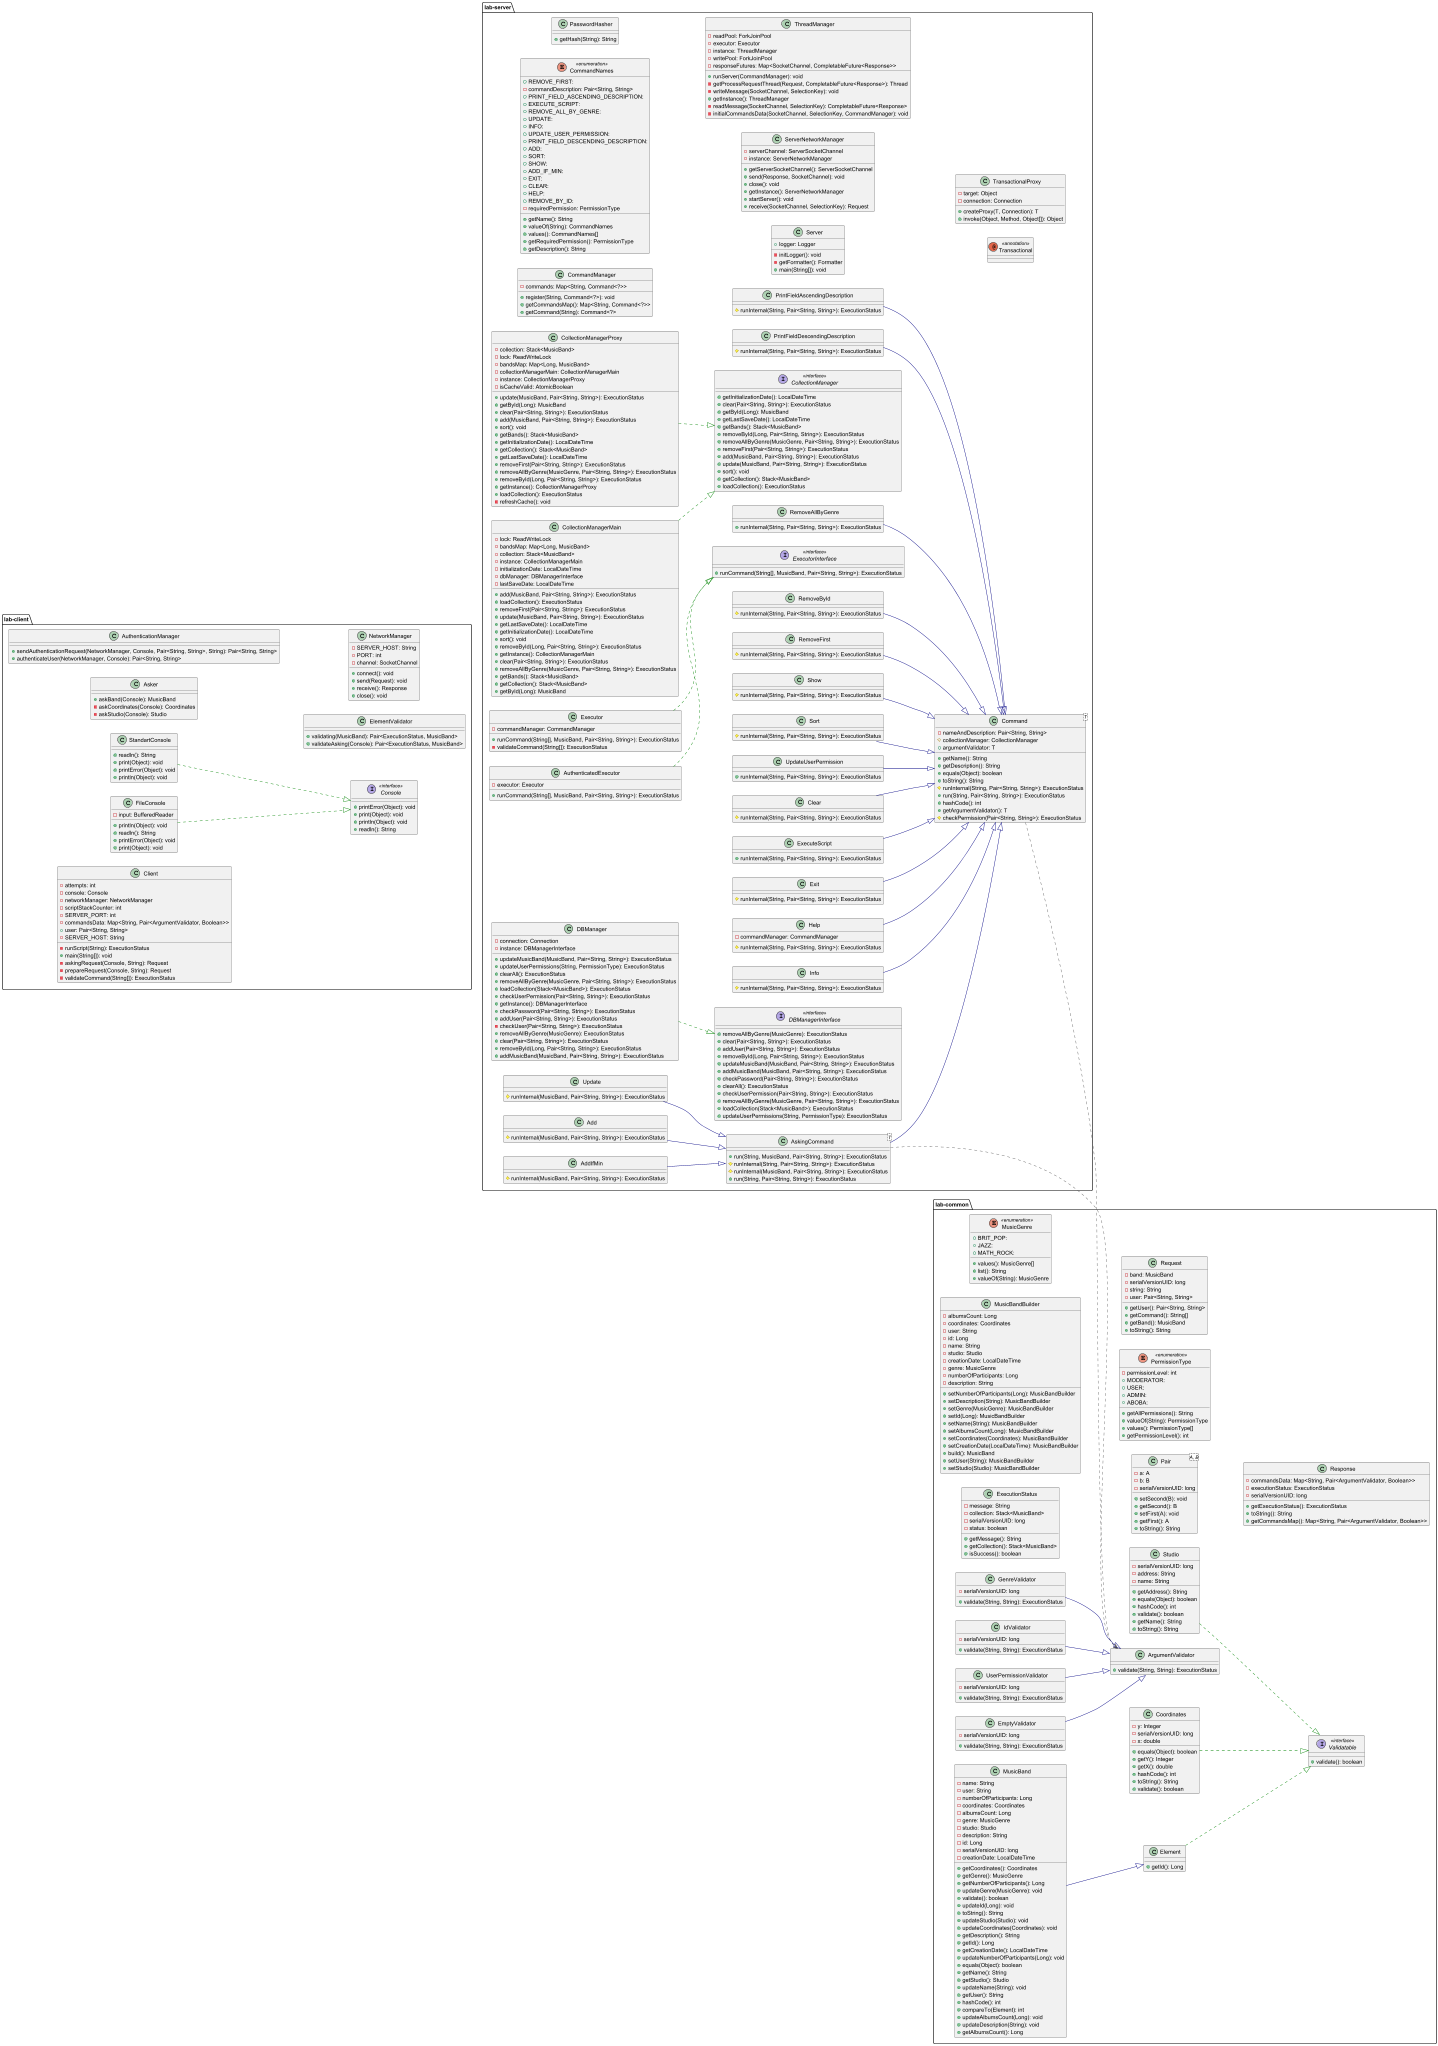

The diagram above was rendered by PlantUML. Its source (embedded in the PNG):
@startuml
left to right direction

package lab-client {
    class Asker {
      + askBand(Console): MusicBand
      - askCoordinates(Console): Coordinates
      - askStudio(Console): Studio
    }
    class AuthenticationManager {
      + sendAuthenticationRequest(NetworkManager, Console, Pair<String, String>, String): Pair<String, String>
      + authenticateUser(NetworkManager, Console): Pair<String, String>
    }
    class Client {
      - attempts: int
      - console: Console
      - networkManager: NetworkManager
      - scriptStackCounter: int
      - SERVER_PORT: int
      - commandsData: Map<String, Pair<ArgumentValidator, Boolean>>
      + user: Pair<String, String>
      - SERVER_HOST: String
      - runScript(String): ExecutionStatus
      + main(String[]): void
      - askingRequest(Console, String): Request
      - prepareRequest(Console, String): Request
      - validateCommand(String[]): ExecutionStatus
    }
    interface Console << interface >> {
      + printError(Object): void
      + print(Object): void
      + println(Object): void
      + readln(): String
    }
    class ElementValidator {
      + validating(MusicBand): Pair<ExecutionStatus, MusicBand>
      + validateAsking(Console): Pair<ExecutionStatus, MusicBand>
    }
    class FileConsole {
      - input: BufferedReader
      + println(Object): void
      + readln(): String
      + printError(Object): void
      + print(Object): void
    }
    class NetworkManager {
      - SERVER_HOST: String
      - PORT: int
      - channel: SocketChannel
      + connect(): void
      + send(Request): void
      + receive(): Response
      + close(): void
    }
    class StandartConsole {
      + readln(): String
      + print(Object): void
      + printError(Object): void
      + println(Object): void
    }
}

package lab-common {
    class ArgumentValidator {
      + validate(String, String): ExecutionStatus
    }
    class Coordinates {
      - y: Integer
      - serialVersionUID: long
      - x: double
      + equals(Object): boolean
      + getY(): Integer
      + getX(): double
      + hashCode(): int
      + toString(): String
      + validate(): boolean
    }
    class Element {
      + getId(): Long
    }
    class EmptyValidator {
      - serialVersionUID: long
      + validate(String, String): ExecutionStatus
    }
    class ExecutionStatus {
      - message: String
      - collection: Stack<MusicBand>
      - serialVersionUID: long
      - status: boolean
      + getMessage(): String
      + getCollection(): Stack<MusicBand>
      + isSuccess(): boolean
    }
    class GenreValidator {
      - serialVersionUID: long
      + validate(String, String): ExecutionStatus
    }
    class IdValidator {
      - serialVersionUID: long
      + validate(String, String): ExecutionStatus
    }
    class MusicBand {
      - name: String
      - user: String
      - numberOfParticipants: Long
      - coordinates: Coordinates
      - albumsCount: Long
      - genre: MusicGenre
      - studio: Studio
      - description: String
      - id: Long
      - serialVersionUID: long
      - creationDate: LocalDateTime
      + getCoordinates(): Coordinates
      + getGenre(): MusicGenre
      + getNumberOfParticipants(): Long
      + updateGenre(MusicGenre): void
      + validate(): boolean
      + updateId(Long): void
      + toString(): String
      + updateStudio(Studio): void
      + updateCoordinates(Coordinates): void
      + getDescription(): String
      + getId(): Long
      + getCreationDate(): LocalDateTime
      + updateNumberOfParticipants(Long): void
      + equals(Object): boolean
      + getName(): String
      + getStudio(): Studio
      + updateName(String): void
      + getUser(): String
      + hashCode(): int
      + compareTo(Element): int
      + updateAlbumsCount(Long): void
      + updateDescription(String): void
      + getAlbumsCount(): Long
    }
    class MusicBandBuilder {
      - albumsCount: Long
      - coordinates: Coordinates
      - user: String
      - id: Long
      - name: String
      - studio: Studio
      - creationDate: LocalDateTime
      - genre: MusicGenre
      - numberOfParticipants: Long
      - description: String
      + setNumberOfParticipants(Long): MusicBandBuilder
      + setDescription(String): MusicBandBuilder
      + setGenre(MusicGenre): MusicBandBuilder
      + setId(Long): MusicBandBuilder
      + setName(String): MusicBandBuilder
      + setAlbumsCount(Long): MusicBandBuilder
      + setCoordinates(Coordinates): MusicBandBuilder
      + setCreationDate(LocalDateTime): MusicBandBuilder
      + build(): MusicBand
      + setUser(String): MusicBandBuilder
      + setStudio(Studio): MusicBandBuilder
    }
    enum MusicGenre << enumeration >> {
      + BRIT_POP: 
      + JAZZ: 
      + MATH_ROCK: 
      + values(): MusicGenre[]
      + list(): String
      + valueOf(String): MusicGenre
    }
    class Pair<A, B> {
      - a: A
      - b: B
      - serialVersionUID: long
      + setSecond(B): void
      + getSecond(): B
      + setFirst(A): void
      + getFirst(): A
      + toString(): String
    }
    enum PermissionType << enumeration >> {
      - permissionLevel: int
      + MODERATOR: 
      + USER: 
      + ADMIN: 
      + ABOBA: 
      + getAllPermissions(): String
      + valueOf(String): PermissionType
      + values(): PermissionType[]
      + getPermissionLevel(): int
    }
    class Request {
      - band: MusicBand
      - serialVersionUID: long
      - string: String
      - user: Pair<String, String>
      + getUser(): Pair<String, String>
      + getCommand(): String[]
      + getBand(): MusicBand
      + toString(): String
    }
    class Response {
      - commandsData: Map<String, Pair<ArgumentValidator, Boolean>>
      - executionStatus: ExecutionStatus
      - serialVersionUID: long
      + getExecutionStatus(): ExecutionStatus
      + toString(): String
      + getCommandsMap(): Map<String, Pair<ArgumentValidator, Boolean>>
    }
    class Studio {
      - serialVersionUID: long
      - address: String
      - name: String
      + getAddress(): String
      + equals(Object): boolean
      + hashCode(): int
      + validate(): boolean
      + getName(): String
      + toString(): String
    }
    class UserPermissionValidator {
      - serialVersionUID: long
      + validate(String, String): ExecutionStatus
    }
    interface Validatable << interface >> {
      + validate(): boolean
    }
}

package lab-server {
    class Add {
      # runInternal(MusicBand, Pair<String, String>): ExecutionStatus
    }
    class AddIfMin {
      # runInternal(MusicBand, Pair<String, String>): ExecutionStatus
    }
    class AskingCommand<T> {
      + run(String, MusicBand, Pair<String, String>): ExecutionStatus
      # runInternal(String, Pair<String, String>): ExecutionStatus
      # runInternal(MusicBand, Pair<String, String>): ExecutionStatus
      + run(String, Pair<String, String>): ExecutionStatus
    }
    class AuthenticatedExecutor {
      - executor: Executor
      + runCommand(String[], MusicBand, Pair<String, String>): ExecutionStatus
    }
    class Clear {
      # runInternal(String, Pair<String, String>): ExecutionStatus
    }
    interface CollectionManager << interface >> {
      + getInitializationDate(): LocalDateTime
      + clear(Pair<String, String>): ExecutionStatus
      + getById(Long): MusicBand
      + getLastSaveDate(): LocalDateTime
      + getBands(): Stack<MusicBand>
      + removeById(Long, Pair<String, String>): ExecutionStatus
      + removeAllByGenre(MusicGenre, Pair<String, String>): ExecutionStatus
      + removeFirst(Pair<String, String>): ExecutionStatus
      + add(MusicBand, Pair<String, String>): ExecutionStatus
      + update(MusicBand, Pair<String, String>): ExecutionStatus
      + sort(): void
      + getCollection(): Stack<MusicBand>
      + loadCollection(): ExecutionStatus
    }
    class CollectionManagerMain {
      - lock: ReadWriteLock
      - bandsMap: Map<Long, MusicBand>
      - collection: Stack<MusicBand>
      - instance: CollectionManagerMain
      - initializationDate: LocalDateTime
      - dbManager: DBManagerInterface
      - lastSaveDate: LocalDateTime
      + add(MusicBand, Pair<String, String>): ExecutionStatus
      + loadCollection(): ExecutionStatus
      + removeFirst(Pair<String, String>): ExecutionStatus
      + update(MusicBand, Pair<String, String>): ExecutionStatus
      + getLastSaveDate(): LocalDateTime
      + getInitializationDate(): LocalDateTime
      + sort(): void
      + removeById(Long, Pair<String, String>): ExecutionStatus
      + getInstance(): CollectionManagerMain
      + clear(Pair<String, String>): ExecutionStatus
      + removeAllByGenre(MusicGenre, Pair<String, String>): ExecutionStatus
      + getBands(): Stack<MusicBand>
      + getCollection(): Stack<MusicBand>
      + getById(Long): MusicBand
    }
    class CollectionManagerProxy {
      - collection: Stack<MusicBand>
      - lock: ReadWriteLock
      - bandsMap: Map<Long, MusicBand>
      - collectionManagerMain: CollectionManagerMain
      - instance: CollectionManagerProxy
      - isCacheValid: AtomicBoolean
      + update(MusicBand, Pair<String, String>): ExecutionStatus
      + getById(Long): MusicBand
      + clear(Pair<String, String>): ExecutionStatus
      + add(MusicBand, Pair<String, String>): ExecutionStatus
      + sort(): void
      + getBands(): Stack<MusicBand>
      + getInitializationDate(): LocalDateTime
      + getCollection(): Stack<MusicBand>
      + getLastSaveDate(): LocalDateTime
      + removeFirst(Pair<String, String>): ExecutionStatus
      + removeAllByGenre(MusicGenre, Pair<String, String>): ExecutionStatus
      + removeById(Long, Pair<String, String>): ExecutionStatus
      + getInstance(): CollectionManagerProxy
      + loadCollection(): ExecutionStatus
      - refreshCache(): void
    }
    class Command<T> {
      - nameAndDescription: Pair<String, String>
      # collectionManager: CollectionManager
      + argumentValidator: T
      + getName(): String
      + getDescription(): String
      + equals(Object): boolean
      + toString(): String
      # runInternal(String, Pair<String, String>): ExecutionStatus
      + run(String, Pair<String, String>): ExecutionStatus
      + hashCode(): int
      + getArgumentValidator(): T
      # checkPermission(Pair<String, String>): ExecutionStatus
    }
    class CommandManager {
      - commands: Map<String, Command<?>>
      + register(String, Command<?>): void
      + getCommandsMap(): Map<String, Command<?>>
      + getCommand(String): Command<?>
    }
    enum CommandNames << enumeration >> {
      + REMOVE_FIRST:
      - commandDescription: Pair<String, String>
      + PRINT_FIELD_ASCENDING_DESCRIPTION:
      + EXECUTE_SCRIPT:
      + REMOVE_ALL_BY_GENRE:
      + UPDATE:
      + INFO:
      + UPDATE_USER_PERMISSION:
      + PRINT_FIELD_DESCENDING_DESCRIPTION:
      + ADD:
      + SORT:
      + SHOW:
      + ADD_IF_MIN:
      + EXIT:
      + CLEAR:
      + HELP:
      + REMOVE_BY_ID:
      - requiredPermission: PermissionType
      + getName(): String
      + valueOf(String): CommandNames
      + values(): CommandNames[]
      + getRequiredPermission(): PermissionType
      + getDescription(): String
    }
    class DBManager {
      - connection: Connection
      - instance: DBManagerInterface
      + updateMusicBand(MusicBand, Pair<String, String>): ExecutionStatus
      + updateUserPermissions(String, PermissionType): ExecutionStatus
      + clearAll(): ExecutionStatus
      + removeAllByGenre(MusicGenre, Pair<String, String>): ExecutionStatus
      + loadCollection(Stack<MusicBand>): ExecutionStatus
      + checkUserPermission(Pair<String, String>): ExecutionStatus
      + getInstance(): DBManagerInterface
      + checkPassword(Pair<String, String>): ExecutionStatus
      + addUser(Pair<String, String>): ExecutionStatus
      - checkUser(Pair<String, String>): ExecutionStatus
      + removeAllByGenre(MusicGenre): ExecutionStatus
      + clear(Pair<String, String>): ExecutionStatus
      + removeById(Long, Pair<String, String>): ExecutionStatus
      + addMusicBand(MusicBand, Pair<String, String>): ExecutionStatus
    }
    interface DBManagerInterface << interface >> {
      + removeAllByGenre(MusicGenre): ExecutionStatus
      + clear(Pair<String, String>): ExecutionStatus
      + addUser(Pair<String, String>): ExecutionStatus
      + removeById(Long, Pair<String, String>): ExecutionStatus
      + updateMusicBand(MusicBand, Pair<String, String>): ExecutionStatus
      + addMusicBand(MusicBand, Pair<String, String>): ExecutionStatus
      + checkPassword(Pair<String, String>): ExecutionStatus
      + clearAll(): ExecutionStatus
      + checkUserPermission(Pair<String, String>): ExecutionStatus
      + removeAllByGenre(MusicGenre, Pair<String, String>): ExecutionStatus
      + loadCollection(Stack<MusicBand>): ExecutionStatus
      + updateUserPermissions(String, PermissionType): ExecutionStatus
    }
    class ExecuteScript {
      + runInternal(String, Pair<String, String>): ExecutionStatus
    }
    class Executor {
      - commandManager: CommandManager
      + runCommand(String[], MusicBand, Pair<String, String>): ExecutionStatus
      - validateCommand(String[]): ExecutionStatus
    }
    interface ExecutorInterface << interface >> {
      + runCommand(String[], MusicBand, Pair<String, String>): ExecutionStatus
    }
    class Exit {
      # runInternal(String, Pair<String, String>): ExecutionStatus
    }
    class Help {
      - commandManager: CommandManager
      # runInternal(String, Pair<String, String>): ExecutionStatus
    }
    class Info {
      # runInternal(String, Pair<String, String>): ExecutionStatus
    }
    class PasswordHasher {
      + getHash(String): String
    }
    class PrintFieldAscendingDescription {
      # runInternal(String, Pair<String, String>): ExecutionStatus
    }
    class PrintFieldDescendingDescription {
      # runInternal(String, Pair<String, String>): ExecutionStatus
    }
    class RemoveAllByGenre {
      + runInternal(String, Pair<String, String>): ExecutionStatus
    }
    class RemoveById {
      # runInternal(String, Pair<String, String>): ExecutionStatus
    }
    class RemoveFirst {
      # runInternal(String, Pair<String, String>): ExecutionStatus
    }
    class Server {
      + logger: Logger
      - initLogger(): void
      - getFormatter(): Formatter
      + main(String[]): void
    }
    class ServerNetworkManager {
      - serverChannel: ServerSocketChannel
      - instance: ServerNetworkManager
      + getServerSocketChannel(): ServerSocketChannel
      + send(Response, SocketChannel): void
      + close(): void
      + getInstance(): ServerNetworkManager
      + startServer(): void
      + receive(SocketChannel, SelectionKey): Request
    }
    class Show {
      # runInternal(String, Pair<String, String>): ExecutionStatus
    }
    class Sort {
      # runInternal(String, Pair<String, String>): ExecutionStatus
    }
    class ThreadManager {
      - readPool: ForkJoinPool
      - executor: Executor
      - instance: ThreadManager
      - writePool: ForkJoinPool
      - responseFutures: Map<SocketChannel, CompletableFuture<Response>>
      + runServer(CommandManager): void
      - getProcessRequestThread(Request, CompletableFuture<Response>): Thread
      - writeMessage(SocketChannel, SelectionKey): void
      + getInstance(): ThreadManager
      - readMessage(SocketChannel, SelectionKey): CompletableFuture<Response>
      - initialCommandsData(SocketChannel, SelectionKey, CommandManager): void
    }
    annotation Transactional << annotation >>
    class TransactionalProxy {
      - target: Object
      - connection: Connection
      + createProxy(T, Connection): T
      + invoke(Object, Method, Object[]): Object
    }
    class Update {
      # runInternal(MusicBand, Pair<String, String>): ExecutionStatus
    }
    class UpdateUserPermission {
      + runInternal(String, Pair<String, String>): ExecutionStatus
    }
}

Add                              -[#000082,plain]-^  AskingCommand                   
AddIfMin                         -[#000082,plain]-^  AskingCommand                   
AskingCommand                    -[#595959,dashed]->  ArgumentValidator
AskingCommand                    -[#000082,plain]-^  Command
AuthenticatedExecutor            -[#008200,dashed]-^  ExecutorInterface
Clear                            -[#000082,plain]-^  Command
CollectionManagerMain            -[#008200,dashed]-^  CollectionManager
CollectionManagerProxy           -[#008200,dashed]-^  CollectionManager
Command                          -[#595959,dashed]->  ArgumentValidator
Coordinates                      -[#008200,dashed]-^  Validatable
DBManager                        -[#008200,dashed]-^  DBManagerInterface
Element                          -[#008200,dashed]-^  Validatable
EmptyValidator                   -[#000082,plain]-^  ArgumentValidator
ExecuteScript                    -[#000082,plain]-^  Command
Executor                         -[#008200,dashed]-^  ExecutorInterface
Exit                             -[#000082,plain]-^  Command
FileConsole                      -[#008200,dashed]-^  Console
GenreValidator                   -[#000082,plain]-^  ArgumentValidator
Help                             -[#000082,plain]-^  Command
IdValidator                      -[#000082,plain]-^  ArgumentValidator
Info                             -[#000082,plain]-^  Command
MusicBand                        -[#000082,plain]-^  Element
PrintFieldAscendingDescription   -[#000082,plain]-^  Command
PrintFieldDescendingDescription  -[#000082,plain]-^  Command
RemoveAllByGenre                 -[#000082,plain]-^  Command
RemoveById                       -[#000082,plain]-^  Command
RemoveFirst                      -[#000082,plain]-^  Command
Show                             -[#000082,plain]-^  Command
Sort                             -[#000082,plain]-^  Command
StandartConsole                  -[#008200,dashed]-^  Console
Studio                           -[#008200,dashed]-^  Validatable
Update                           -[#000082,plain]-^  AskingCommand
UpdateUserPermission             -[#000082,plain]-^  Command
UserPermissionValidator          -[#000082,plain]-^  ArgumentValidator
@enduml